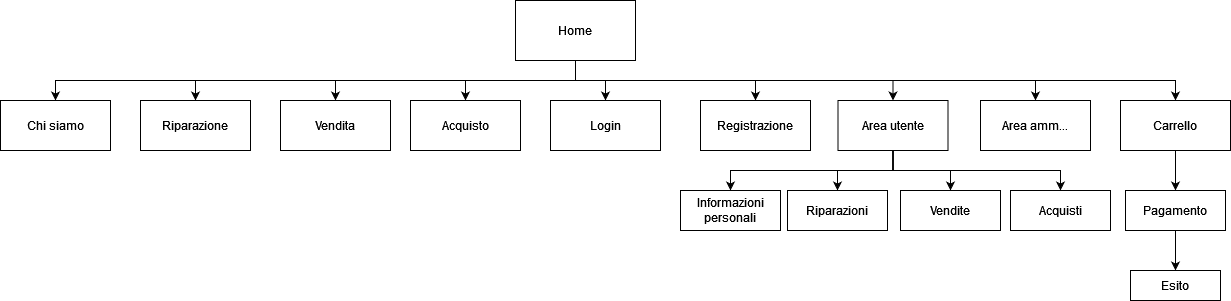

The diagram above was exported from draw.io. Its source (the exported page's mxGraphModel, read from the mxfile embedded in the PNG):
<mxGraphModel dx="868" dy="440" grid="1" gridSize="10" guides="1" tooltips="1" connect="1" arrows="1" fold="1" page="1" pageScale="1" pageWidth="827" pageHeight="1169" math="0" shadow="0">
  <root>
    <mxCell id="0" />
    <mxCell id="1" parent="0" />
    <mxCell id="hakY3cSbOsOcVN5PA9TU-10" style="edgeStyle=orthogonalEdgeStyle;rounded=0;orthogonalLoop=1;jettySize=auto;html=1;exitX=0.5;exitY=1;exitDx=0;exitDy=0;" edge="1" parent="1" source="hakY3cSbOsOcVN5PA9TU-1" target="hakY3cSbOsOcVN5PA9TU-9">
      <mxGeometry relative="1" as="geometry" />
    </mxCell>
    <mxCell id="hakY3cSbOsOcVN5PA9TU-11" style="edgeStyle=orthogonalEdgeStyle;rounded=0;orthogonalLoop=1;jettySize=auto;html=1;exitX=0.5;exitY=1;exitDx=0;exitDy=0;" edge="1" parent="1" source="hakY3cSbOsOcVN5PA9TU-1" target="hakY3cSbOsOcVN5PA9TU-8">
      <mxGeometry relative="1" as="geometry" />
    </mxCell>
    <mxCell id="hakY3cSbOsOcVN5PA9TU-12" style="edgeStyle=orthogonalEdgeStyle;rounded=0;orthogonalLoop=1;jettySize=auto;html=1;exitX=0.5;exitY=1;exitDx=0;exitDy=0;" edge="1" parent="1" source="hakY3cSbOsOcVN5PA9TU-1" target="hakY3cSbOsOcVN5PA9TU-7">
      <mxGeometry relative="1" as="geometry" />
    </mxCell>
    <mxCell id="hakY3cSbOsOcVN5PA9TU-13" style="edgeStyle=orthogonalEdgeStyle;rounded=0;orthogonalLoop=1;jettySize=auto;html=1;exitX=0.5;exitY=1;exitDx=0;exitDy=0;" edge="1" parent="1" source="hakY3cSbOsOcVN5PA9TU-1" target="hakY3cSbOsOcVN5PA9TU-6">
      <mxGeometry relative="1" as="geometry" />
    </mxCell>
    <mxCell id="hakY3cSbOsOcVN5PA9TU-14" style="edgeStyle=orthogonalEdgeStyle;rounded=0;orthogonalLoop=1;jettySize=auto;html=1;exitX=0.5;exitY=1;exitDx=0;exitDy=0;" edge="1" parent="1" source="hakY3cSbOsOcVN5PA9TU-1" target="hakY3cSbOsOcVN5PA9TU-4">
      <mxGeometry relative="1" as="geometry" />
    </mxCell>
    <mxCell id="hakY3cSbOsOcVN5PA9TU-15" style="edgeStyle=orthogonalEdgeStyle;rounded=0;orthogonalLoop=1;jettySize=auto;html=1;exitX=0.5;exitY=1;exitDx=0;exitDy=0;" edge="1" parent="1" source="hakY3cSbOsOcVN5PA9TU-1" target="hakY3cSbOsOcVN5PA9TU-5">
      <mxGeometry relative="1" as="geometry" />
    </mxCell>
    <mxCell id="hakY3cSbOsOcVN5PA9TU-16" style="edgeStyle=orthogonalEdgeStyle;rounded=0;orthogonalLoop=1;jettySize=auto;html=1;exitX=0.5;exitY=1;exitDx=0;exitDy=0;" edge="1" parent="1" source="hakY3cSbOsOcVN5PA9TU-1" target="hakY3cSbOsOcVN5PA9TU-3">
      <mxGeometry relative="1" as="geometry" />
    </mxCell>
    <mxCell id="hakY3cSbOsOcVN5PA9TU-17" style="edgeStyle=orthogonalEdgeStyle;rounded=0;orthogonalLoop=1;jettySize=auto;html=1;exitX=0.5;exitY=1;exitDx=0;exitDy=0;" edge="1" parent="1" source="hakY3cSbOsOcVN5PA9TU-1" target="hakY3cSbOsOcVN5PA9TU-2">
      <mxGeometry relative="1" as="geometry" />
    </mxCell>
    <mxCell id="hakY3cSbOsOcVN5PA9TU-19" style="edgeStyle=orthogonalEdgeStyle;rounded=0;orthogonalLoop=1;jettySize=auto;html=1;exitX=0.5;exitY=1;exitDx=0;exitDy=0;" edge="1" parent="1" source="hakY3cSbOsOcVN5PA9TU-1" target="hakY3cSbOsOcVN5PA9TU-18">
      <mxGeometry relative="1" as="geometry" />
    </mxCell>
    <mxCell id="hakY3cSbOsOcVN5PA9TU-1" value="Home" style="rounded=0;whiteSpace=wrap;html=1;" vertex="1" parent="1">
      <mxGeometry x="555" y="20" width="120" height="60" as="geometry" />
    </mxCell>
    <mxCell id="hakY3cSbOsOcVN5PA9TU-2" value="Area amm..." style="rounded=0;whiteSpace=wrap;html=1;" vertex="1" parent="1">
      <mxGeometry x="1020" y="120" width="110" height="50" as="geometry" />
    </mxCell>
    <mxCell id="hakY3cSbOsOcVN5PA9TU-25" style="edgeStyle=orthogonalEdgeStyle;rounded=0;orthogonalLoop=1;jettySize=auto;html=1;exitX=0.5;exitY=1;exitDx=0;exitDy=0;" edge="1" parent="1" source="hakY3cSbOsOcVN5PA9TU-3" target="hakY3cSbOsOcVN5PA9TU-24">
      <mxGeometry relative="1" as="geometry" />
    </mxCell>
    <mxCell id="hakY3cSbOsOcVN5PA9TU-26" style="edgeStyle=orthogonalEdgeStyle;rounded=0;orthogonalLoop=1;jettySize=auto;html=1;exitX=0.5;exitY=1;exitDx=0;exitDy=0;" edge="1" parent="1" source="hakY3cSbOsOcVN5PA9TU-3" target="hakY3cSbOsOcVN5PA9TU-20">
      <mxGeometry relative="1" as="geometry" />
    </mxCell>
    <mxCell id="hakY3cSbOsOcVN5PA9TU-27" style="edgeStyle=orthogonalEdgeStyle;rounded=0;orthogonalLoop=1;jettySize=auto;html=1;exitX=0.5;exitY=1;exitDx=0;exitDy=0;" edge="1" parent="1" source="hakY3cSbOsOcVN5PA9TU-3" target="hakY3cSbOsOcVN5PA9TU-22">
      <mxGeometry relative="1" as="geometry" />
    </mxCell>
    <mxCell id="hakY3cSbOsOcVN5PA9TU-28" style="edgeStyle=orthogonalEdgeStyle;rounded=0;orthogonalLoop=1;jettySize=auto;html=1;exitX=0.5;exitY=1;exitDx=0;exitDy=0;" edge="1" parent="1" source="hakY3cSbOsOcVN5PA9TU-3" target="hakY3cSbOsOcVN5PA9TU-23">
      <mxGeometry relative="1" as="geometry" />
    </mxCell>
    <mxCell id="hakY3cSbOsOcVN5PA9TU-3" value="Area utente" style="rounded=0;whiteSpace=wrap;html=1;" vertex="1" parent="1">
      <mxGeometry x="877.5" y="120" width="110" height="50" as="geometry" />
    </mxCell>
    <mxCell id="hakY3cSbOsOcVN5PA9TU-4" value="Login" style="rounded=0;whiteSpace=wrap;html=1;" vertex="1" parent="1">
      <mxGeometry x="590" y="120" width="110" height="50" as="geometry" />
    </mxCell>
    <mxCell id="hakY3cSbOsOcVN5PA9TU-5" value="Registrazione" style="rounded=0;whiteSpace=wrap;html=1;" vertex="1" parent="1">
      <mxGeometry x="740" y="120" width="110" height="50" as="geometry" />
    </mxCell>
    <mxCell id="hakY3cSbOsOcVN5PA9TU-6" value="Acquisto" style="rounded=0;whiteSpace=wrap;html=1;" vertex="1" parent="1">
      <mxGeometry x="450" y="120" width="110" height="50" as="geometry" />
    </mxCell>
    <mxCell id="hakY3cSbOsOcVN5PA9TU-7" value="Vendita" style="rounded=0;whiteSpace=wrap;html=1;" vertex="1" parent="1">
      <mxGeometry x="320" y="120" width="110" height="50" as="geometry" />
    </mxCell>
    <mxCell id="hakY3cSbOsOcVN5PA9TU-8" value="Riparazione" style="rounded=0;whiteSpace=wrap;html=1;" vertex="1" parent="1">
      <mxGeometry x="180" y="120" width="110" height="50" as="geometry" />
    </mxCell>
    <mxCell id="hakY3cSbOsOcVN5PA9TU-9" value="Chi siamo" style="rounded=0;whiteSpace=wrap;html=1;" vertex="1" parent="1">
      <mxGeometry x="40" y="120" width="110" height="50" as="geometry" />
    </mxCell>
    <mxCell id="hakY3cSbOsOcVN5PA9TU-31" style="edgeStyle=orthogonalEdgeStyle;rounded=0;orthogonalLoop=1;jettySize=auto;html=1;exitX=0.5;exitY=1;exitDx=0;exitDy=0;entryX=0.5;entryY=0;entryDx=0;entryDy=0;" edge="1" parent="1" source="hakY3cSbOsOcVN5PA9TU-18" target="hakY3cSbOsOcVN5PA9TU-30">
      <mxGeometry relative="1" as="geometry" />
    </mxCell>
    <mxCell id="hakY3cSbOsOcVN5PA9TU-18" value="Carrello" style="rounded=0;whiteSpace=wrap;html=1;" vertex="1" parent="1">
      <mxGeometry x="1160" y="120" width="110" height="50" as="geometry" />
    </mxCell>
    <mxCell id="hakY3cSbOsOcVN5PA9TU-20" value="Informazioni personali" style="rounded=0;whiteSpace=wrap;html=1;" vertex="1" parent="1">
      <mxGeometry x="720" y="210" width="100" height="40" as="geometry" />
    </mxCell>
    <mxCell id="hakY3cSbOsOcVN5PA9TU-22" value="Vendite" style="rounded=0;whiteSpace=wrap;html=1;" vertex="1" parent="1">
      <mxGeometry x="940" y="210" width="100" height="40" as="geometry" />
    </mxCell>
    <mxCell id="hakY3cSbOsOcVN5PA9TU-23" value="Acquisti" style="rounded=0;whiteSpace=wrap;html=1;" vertex="1" parent="1">
      <mxGeometry x="1050" y="210" width="100" height="40" as="geometry" />
    </mxCell>
    <mxCell id="hakY3cSbOsOcVN5PA9TU-24" value="Riparazioni" style="rounded=0;whiteSpace=wrap;html=1;" vertex="1" parent="1">
      <mxGeometry x="827" y="210" width="100" height="40" as="geometry" />
    </mxCell>
    <mxCell id="hakY3cSbOsOcVN5PA9TU-33" style="edgeStyle=orthogonalEdgeStyle;rounded=0;orthogonalLoop=1;jettySize=auto;html=1;exitX=0.5;exitY=1;exitDx=0;exitDy=0;" edge="1" parent="1" source="hakY3cSbOsOcVN5PA9TU-30" target="hakY3cSbOsOcVN5PA9TU-32">
      <mxGeometry relative="1" as="geometry" />
    </mxCell>
    <mxCell id="hakY3cSbOsOcVN5PA9TU-30" value="Pagamento" style="rounded=0;whiteSpace=wrap;html=1;" vertex="1" parent="1">
      <mxGeometry x="1165" y="210" width="100" height="40" as="geometry" />
    </mxCell>
    <mxCell id="hakY3cSbOsOcVN5PA9TU-32" value="Esito" style="rounded=0;whiteSpace=wrap;html=1;" vertex="1" parent="1">
      <mxGeometry x="1170" y="290" width="90" height="30" as="geometry" />
    </mxCell>
  </root>
</mxGraphModel>